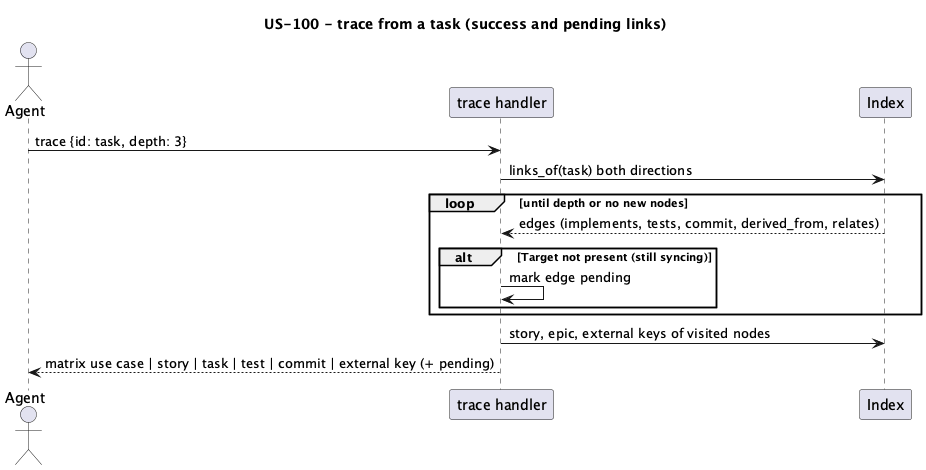

The diagram above was rendered by PlantUML. Its source (embedded in the PNG):
@startuml
title US-100 - trace from a task (success and pending links)
actor Agent as a
participant "trace handler" as t
participant "Index" as idx
a -> t: trace {id: task, depth: 3}
t -> idx: links_of(task) both directions
loop until depth or no new nodes
  idx --> t: edges (implements, tests, commit, derived_from, relates)
  alt Target not present (still syncing)
    t -> t: mark edge pending
  end
end
t -> idx: story, epic, external keys of visited nodes
t --> a: matrix use case | story | task | test | commit | external key (+ pending)
@enduml